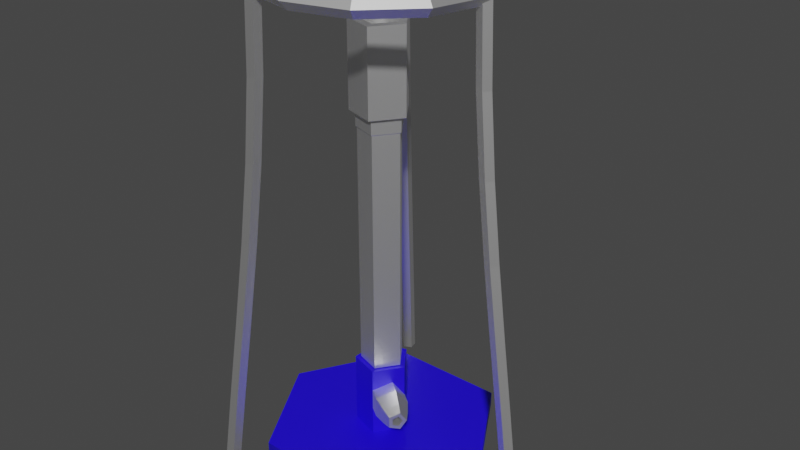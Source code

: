 # Source: BunsenBurner.blend  (saved by Blender 2.80.75; exported with 4.5.12 LTS)
import bpy
from mathutils import Matrix  # noqa: F401  (used for matrix-valued properties, if any)

bpy.ops.wm.read_factory_settings(use_empty=True)
scene = bpy.context.scene
scene.name = 'Scene'

# ---- collections
col_collection = bpy.data.collections.new('Collection'); scene.collection.children.link(col_collection)

# ---- materials (node trees are filled in below, after node groups)
mat_material_001 = bpy.data.materials.new('Material.001')
mat_material_001.use_transparent_shadow = False
mat_material_002 = bpy.data.materials.new('Material.002')
mat_material_002.use_transparent_shadow = False

# ---- material node trees
mat_material_001.use_nodes = True; mat_material_001.node_tree.nodes.clear()
_N = mat_material_001.node_tree.nodes; _L = mat_material_001.node_tree.links
n0 = _N.new('ShaderNodeOutputMaterial'); n0.name = 'Material Output'; n0.location = (300, 300)
n1 = _N.new('ShaderNodeBsdfPrincipled'); n1.name = 'Principled BSDF'; n1.location = (10, 300)
n1.distribution = 'GGX'
n1.subsurface_method = 'BURLEY'
n1.inputs[0].default_value = (1.0, 1.0, 1.0, 1.0)
n1.inputs[1].default_value = 1.0
n1.inputs[3].default_value = 1.45
n1.inputs[27].default_value = (0.0, 0.0, 0.0, 1.0)
n1.inputs[28].default_value = 1.0
_L.new(n1.outputs[0], n0.inputs[0])
n0.is_active_output = True
mat_material_002.use_nodes = True; mat_material_002.node_tree.nodes.clear()
_N = mat_material_002.node_tree.nodes; _L = mat_material_002.node_tree.links
n0 = _N.new('ShaderNodeOutputMaterial'); n0.name = 'Material Output'; n0.location = (300, 300)
n1 = _N.new('ShaderNodeBsdfPrincipled'); n1.name = 'Principled BSDF'; n1.location = (10, 300)
n1.distribution = 'GGX'
n1.subsurface_method = 'BURLEY'
n1.inputs[0].default_value = (0.01301, 0.0, 0.8, 1.0)
n1.inputs[3].default_value = 1.45
n1.inputs[27].default_value = (0.0, 0.0, 0.0, 1.0)
n1.inputs[28].default_value = 1.0
_L.new(n1.outputs[0], n0.inputs[0])
n0.is_active_output = True

# ---- world
world_world = bpy.data.worlds.new('World'); scene.world = world_world
world_world.use_nodes = True; world_world.node_tree.nodes.clear()
_N = world_world.node_tree.nodes; _L = world_world.node_tree.links
n0 = _N.new('ShaderNodeOutputWorld'); n0.name = 'World Output'; n0.location = (300, 300)
n1 = _N.new('ShaderNodeBackground'); n1.name = 'Background'; n1.location = (10, 300)
n1.inputs[0].default_value = (0.05088, 0.05088, 0.05088, 1.0)
_L.new(n1.outputs[0], n0.inputs[0])
n0.is_active_output = True
world_world.color = (0.05088, 0.05088, 0.05088)
world_world.use_sun_shadow = False
world_world.sun_shadow_jitter_overblur = 0.0

# ---- meshes
me_mesh = bpy.data.meshes.new('Mesh')
me_mesh.from_pydata([(0.3732, 0.0, 0.0), (0.1153, 0.3549, 0.0), (-0.3019, 0.2193, 0.0), (-0.3019, -0.2193, 0.0), (0.1153, -0.3549, 0.0), (0.3732, 0.0, 1.181), (0.1153, 0.3549, 1.181), (-0.3019, 0.2193, 1.181), (-0.3019, -0.2193, 1.181), (0.1153, -0.3549, 1.181), (0.3, 0.0, 1.192), (0.09271, 0.2853, 1.192), (-0.2427, 0.1763, 1.192), (-0.2427, -0.1763, 1.192), (0.09271, -0.2853, 1.192), (0.3, 0.0, 4.528), (0.09271, 0.2853, 4.528), (-0.2427, 0.1763, 4.528), (-0.2427, -0.1763, 4.528), (0.09271, -0.2853, 4.528), (0.3185, -1.745e-09, 4.545), (0.09842, 0.3029, 4.545), (-0.2577, 0.1872, 4.545), (-0.2577, -0.1872, 4.545), (0.09842, -0.3029, 4.545), (0.2699, -2.021e-09, 5.906), (0.0834, 0.2567, 5.906), (-0.2183, 0.1586, 5.906), (-0.2183, -0.1586, 5.906), (0.0834, -0.2567, 5.906), (0.3962, 2.632e-09, 4.754), (0.1224, 0.3768, 4.754), (-0.3205, 0.2329, 4.754), (-0.3205, -0.2329, 4.754), (0.1224, -0.3768, 4.754), (0.3185, -1.745e-09, 4.724), (0.09842, 0.3029, 4.724), (-0.2577, 0.1872, 4.724), (-0.2577, -0.1872, 4.724), (0.09842, -0.3029, 4.724), (1.649, 0.0, 0.0), (0.8244, 1.428, -5.007e-15), (-0.8244, 1.428, -5.007e-15), (-1.649, -1.441e-07, 5.055e-22), (-0.8244, -1.428, 5.007e-15), (0.8244, -1.428, 5.007e-15), (1.649, 6.517e-16, 0.1834), (0.8244, 1.428, 0.1834), (-0.8244, 1.428, 0.1834), (-1.649, -1.441e-07, 0.1834), (-0.8244, -1.428, 0.1834), (0.8244, -1.428, 0.1834), (0.3641, 0.01329, 0.7372), (0.2644, -0.1243, 0.9711), (0.1032, -0.347, 0.8817), (0.1032, -0.347, 0.5927), (0.2644, -0.1243, 0.5034), (0.5199, -0.1034, 0.7372), (0.4215, -0.2392, 0.9681), (0.2624, -0.4591, 0.8799), (0.2624, -0.4591, 0.5945), (0.4215, -0.2392, 0.5063), (0.6742, -0.2922, 0.7372), (0.6011, -0.3931, 0.9086), (0.483, -0.5563, 0.8432), (0.483, -0.5563, 0.6313), (0.6011, -0.3931, 0.5658), (0.7259, -0.4581, 0.7372), (0.695, -0.5007, 0.8097), (0.645, -0.5698, 0.782), (0.645, -0.5698, 0.6924), (0.695, -0.5007, 0.6647), (0.705, -0.4869, 0.8622), (0.7583, -0.4133, 0.7372), (0.6188, -0.6059, 0.8145), (0.6188, -0.6059, 0.66), (0.705, -0.4869, 0.6122), (0.3864, -0.2123, 0.7372), (0.3555, -0.255, 0.8097), (0.3056, -0.324, 0.782), (0.3056, -0.324, 0.6924), (0.3555, -0.255, 0.6647), (0.1224, 0.3768, 5.906), (0.3962, 2.632e-09, 5.906), (-0.3205, 0.2329, 5.906), (-0.3205, -0.2329, 5.906), (0.1224, -0.3768, 5.906), (0.2699, 2.995e-08, 5.174), (0.0834, 0.2567, 5.174), (-0.2183, 0.1586, 5.174), (-0.2183, -0.1586, 5.174), (0.0834, -0.2567, 5.174)], [], [(28, 29, 91, 90), (4, 3, 2, 1, 0), (0, 1, 6, 5), (1, 2, 7, 6), (2, 3, 8, 7), (3, 4, 9, 8), (4, 0, 5, 9), (6, 7, 8, 9, 5), (10, 11, 16, 15), (11, 12, 17, 16), (12, 13, 18, 17), (13, 14, 19, 18), (14, 10, 15, 19), (15, 16, 21, 20), (16, 17, 22, 21), (17, 18, 23, 22), (18, 19, 24, 23), (19, 15, 20, 24), (30, 31, 82, 83), (31, 32, 84, 82), (32, 33, 85, 84), (33, 34, 86, 85), (34, 30, 83, 86), (21, 36, 35, 20), (22, 37, 36, 21), (23, 38, 37, 22), (24, 39, 38, 23), (20, 35, 39, 24), (36, 31, 30, 35), (37, 32, 31, 36), (38, 33, 32, 37), (39, 34, 33, 38), (35, 30, 34, 39), (41, 40, 45, 44, 43, 42), (40, 41, 47, 46), (41, 42, 48, 47), (42, 43, 49, 48), (43, 44, 50, 49), (44, 45, 51, 50), (45, 40, 46, 51), (50, 51, 46, 47, 48, 49), (55, 54, 53, 52, 56), (52, 53, 58, 57), (53, 54, 59, 58), (54, 55, 60, 59), (55, 56, 61, 60), (56, 52, 57, 61), (57, 58, 63, 62), (58, 59, 64, 63), (59, 60, 65, 64), (60, 61, 66, 65), (61, 57, 62, 66), (62, 63, 72, 73), (63, 64, 74, 72), (64, 65, 75, 74), (65, 66, 76, 75), (66, 62, 73, 76), (68, 69, 79, 78), (68, 67, 73, 72), (69, 68, 72, 74), (70, 69, 74, 75), (71, 70, 75, 76), (67, 71, 76, 73), (78, 79, 80, 81, 77), (71, 67, 77, 81), (69, 70, 80, 79), (67, 68, 78, 77), (70, 71, 81, 80), (26, 25, 83, 82), (27, 26, 82, 84), (28, 27, 84, 85), (29, 28, 85, 86), (25, 29, 86, 83), (90, 91, 87, 88, 89), (26, 27, 89, 88), (29, 25, 87, 91), (27, 28, 90, 89), (25, 26, 88, 87)])
me_mesh.polygons.foreach_set('use_smooth', [True] * 78)
me_mesh.polygons.foreach_set('material_index', [0, 1, 1, 1, 1, 1, 1, 1, 0, 0, 0, 0, 0, 0, 0, 0, 0, 0, 0, 0, 0, 0, 0, 0, 0, 0, 0, 0, 0, 0, 0, 0, 0, 1, 1, 1, 1, 1, 1, 1, 1, 0, 0, 0, 0, 0, 0, 0, 0, 0, 0, 0, 0, 0, 0, 0, 0, 0, 0, 0, 0, 0, 0, 0, 0, 0, 0, 0, 0, 0, 0, 0, 0, 0, 0, 0, 0, 0])
_k = set([(0, 1), (0, 4), (0, 5), (1, 2), (1, 6), (2, 3), (2, 7), (3, 4), (3, 8), (4, 9), (5, 6), (5, 9), (6, 7), (7, 8), (8, 9), (10, 11), (10, 14), (10, 15), (11, 12), (11, 16), (12, 13), (12, 17), (13, 14), (13, 18), (14, 19), (15, 16), (15, 19), (15, 20), (16, 17), (16, 21), (17, 18), (17, 22), (18, 19), (18, 23), (19, 24), (20, 21), (20, 24), (20, 35), (21, 22), (21, 36), (22, 23), (22, 37), (23, 24), (23, 38), (24, 39), (25, 26), (25, 29), (26, 27), (27, 28), (28, 29), (30, 31), (30, 34), (30, 35), (30, 83), (31, 32), (31, 36), (31, 82), (32, 33), (32, 37), (32, 84), (33, 34), (33, 38), (33, 85), (34, 39), (34, 86), (35, 36), (35, 39), (36, 37), (37, 38), (38, 39), (40, 41), (40, 45), (41, 42), (42, 43), (43, 44), (44, 45), (46, 47), (46, 51), (47, 48), (48, 49), (49, 50), (50, 51), (52, 53), (52, 56), (52, 57), (53, 54), (53, 58), (54, 55), (54, 59), (55, 56), (55, 60), (56, 61), (57, 58), (57, 61), (57, 62), (58, 59), (58, 63), (59, 60), (59, 64), (60, 61), (60, 65), (61, 66), (62, 63), (62, 66), (62, 73), (63, 64), (63, 72), (64, 65), (64, 74), (65, 66), (65, 75), (66, 76), (67, 68), (67, 71), (68, 69), (69, 70), (70, 71), (72, 73), (72, 74), (73, 76), (74, 75), (75, 76), (77, 78), (77, 81), (78, 79), (79, 80), (80, 81), (82, 83), (82, 84), (83, 86), (84, 85), (85, 86), (87, 88), (87, 91), (88, 89), (89, 90), (90, 91)])
me_mesh.attributes.new('sharp_edge', 'BOOLEAN', 'EDGE').data.foreach_set('value', [ (min(e.vertices), max(e.vertices)) in _k for e in me_mesh.edges])
_uv = me_mesh.uv_layers.new(name='UVChannel_1')
_uv.uv.foreach_set('vector', [0.35, 1.0, 0.5129, 1.0, 0.5129, 1.0, 0.35, 1.0, 0.55, 0.0, 0.35, 0.0, 0.15, 0.0, 0.95, 0.0, 0.75, 0.0, 0.75, 0.0, 0.95, 0.0, 0.95, 0.2, 0.75, 0.2, -0.05, 0.0, 0.15, 0.0, 0.15, 0.2, -0.05, 0.2, 0.15, 0.0, 0.35, 0.0, 0.35, 0.2, 0.15, 0.2, 0.35, 0.0, 0.55, 0.0, 0.55, 0.2, 0.35, 0.2, 0.55, 0.0, 0.75, 0.0, 0.75, 0.2, 0.55, 0.2, -0.05, 0.2, 0.15, 0.2, 0.35, 0.2, 0.55, 0.2, 0.75, 0.2, 0.75, 0.4, 0.95, 0.4, 0.95, 0.6, 0.75, 0.6, -0.05, 0.4, 0.15, 0.4, 0.15, 0.6, -0.05, 0.6, 0.15, 0.4, 0.35, 0.4, 0.35, 0.6, 0.15, 0.6, 0.35, 0.4, 0.55, 0.4, 0.55, 0.6, 0.35, 0.6, 0.55, 0.4, 0.75, 0.4, 0.75, 0.6, 0.55, 0.6, 0.75, 0.6, 0.95, 0.6, 0.95, 0.7949, 0.75, 0.7949, -0.05, 0.6, 0.15, 0.6, 0.15, 0.7949, -0.05, 0.7949, 0.15, 0.6, 0.35, 0.6, 0.35, 0.7949, 0.15, 0.7949, 0.35, 0.6, 0.55, 0.6, 0.55, 0.7949, 0.35, 0.7949, 0.55, 0.6, 0.75, 0.6, 0.75, 0.7949, 0.55, 0.7949, 0.75, 0.8051, 0.95, 0.8051, 0.95, 1.0, 0.75, 1.0, -0.05, 0.8051, 0.15, 0.8051, 0.15, 1.0, -0.05, 1.0, 0.15, 0.8051, 0.35, 0.8051, 0.35, 1.0, 0.15, 1.0, 0.35, 0.8051, 0.55, 0.8051, 0.55, 1.0, 0.35, 1.0, 0.55, 0.8051, 0.75, 0.8051, 0.75, 1.0, 0.55, 1.0, 0.95, 0.7949, 0.95, 0.8, 0.75, 0.8, 0.75, 0.7949, 0.15, 0.7711, 0.15, 0.7881, -0.05, 0.7881, -0.05, 0.7711, 0.35, 0.7949, 0.35, 0.8, 0.15, 0.8, 0.15, 0.7949, 0.55, 0.7949, 0.55, 0.8, 0.35, 0.8, 0.35, 0.7949, 0.75, 0.7949, 0.75, 0.8, 0.55, 0.8, 0.55, 0.7949, 0.95, 0.8, 0.95, 0.8051, 0.75, 0.8051, 0.75, 0.8, 0.15, 0.7881, 0.15, 0.8051, -0.05, 0.8051, -0.05, 0.7881, 0.35, 0.8, 0.35, 0.8051, 0.15, 0.8051, 0.15, 0.8, 0.55, 0.8, 0.55, 0.8051, 0.35, 0.8051, 0.35, 0.8, 0.75, 0.8, 0.75, 0.8051, 0.55, 0.8051, 0.55, 0.8, 0.9167, 0.0, 0.75, 0.0, 0.5833, 0.0, 0.4167, 0.0, 0.25, 0.0, 0.08333, 0.0, 0.75, 0.0, 0.9167, 0.0, 0.9167, 1.0, 0.75, 1.0, -0.08333, 0.0, 0.08333, 0.0, 0.08333, 1.0, -0.08333, 1.0, 0.08333, 0.0, 0.25, 0.0, 0.25, 1.0, 0.08333, 1.0, 0.25, 0.0, 0.4167, 0.0, 0.4167, 1.0, 0.25, 1.0, 0.4167, 0.0, 0.5833, 0.0, 0.5833, 1.0, 0.4167, 1.0, 0.5833, 0.0, 0.75, 0.0, 0.75, 1.0, 0.5833, 1.0, 0.4167, 1.0, 0.5833, 1.0, 0.75, 1.0, -0.08333, 1.0, 0.08333, 1.0, 0.25, 1.0, 0.35, 0.0, 0.15, 0.0, 0.95, 0.0, 0.75, 0.0, 0.55, 0.0, 0.75, 0.0, 0.95, 0.0, 0.95, 0.3333, 0.75, 0.3333, -0.05, 0.0, 0.15, 0.0, 0.15, 0.3333, -0.05, 0.3333, 0.15, 0.0, 0.35, 0.0, 0.35, 0.3333, 0.15, 0.3333, 0.35, 0.0, 0.55, 0.0, 0.55, 0.3333, 0.35, 0.3333, 0.55, 0.0, 0.75, 0.0, 0.75, 0.3333, 0.55, 0.3333, 0.75, 0.3333, 0.95, 0.3333, 0.95, 0.6667, 0.75, 0.6667, -0.05, 0.3333, 0.15, 0.3333, 0.15, 0.6667, -0.05, 0.6667, 0.15, 0.3333, 0.35, 0.3333, 0.35, 0.6667, 0.15, 0.6667, 0.35, 0.3333, 0.55, 0.3333, 0.55, 0.6667, 0.35, 0.6667, 0.55, 0.3333, 0.75, 0.3333, 0.75, 0.6667, 0.55, 0.6667, 0.75, 0.6667, 0.95, 0.6667, 0.95, 1.0, 0.75, 1.0, -0.05, 0.6667, 0.15, 0.6667, 0.15, 1.0, -0.05, 1.0, 0.15, 0.6667, 0.35, 0.6667, 0.35, 1.0, 0.15, 1.0, 0.35, 0.6667, 0.55, 0.6667, 0.55, 1.0, 0.35, 1.0, 0.55, 0.6667, 0.75, 0.6667, 0.75, 1.0, 0.55, 1.0, 0.1671, 1.0, 0.2036, 1.0, 0.2036, 1.0, 0.1671, 1.0, 0.1671, 1.0, 0.5329, 1.0, 0.75, 1.0, -0.05, 1.0, 0.2036, 1.0, 0.1671, 1.0, -0.05, 1.0, 0.15, 1.0, 0.35, 1.0, 0.2036, 1.0, 0.15, 1.0, 0.35, 1.0, 0.4964, 1.0, 0.35, 1.0, 0.35, 1.0, 0.55, 1.0, 0.5329, 1.0, 0.4964, 1.0, 0.55, 1.0, 0.75, 1.0, 0.1671, 1.0, 0.2036, 1.0, 0.35, 1.0, 0.4964, 1.0, 0.5329, 1.0, 0.4964, 1.0, 0.5329, 1.0, 0.5329, 1.0, 0.4964, 1.0, 0.2036, 1.0, 0.35, 1.0, 0.35, 1.0, 0.2036, 1.0, 0.5329, 1.0, 0.1671, 1.0, 0.1671, 1.0, 0.5329, 1.0, 0.35, 1.0, 0.4964, 1.0, 0.4964, 1.0, 0.35, 1.0, 0.1206, 1.0, 0.5794, 1.0, 0.75, 1.0, -0.05, 1.0, 0.1871, 1.0, 0.1206, 1.0, -0.05, 1.0, 0.15, 1.0, 0.35, 1.0, 0.1871, 1.0, 0.15, 1.0, 0.35, 1.0, 0.5129, 1.0, 0.35, 1.0, 0.35, 1.0, 0.55, 1.0, 0.5794, 1.0, 0.5129, 1.0, 0.55, 1.0, 0.75, 1.0, 0.35, 1.0, 0.5129, 1.0, 0.5794, 1.0, 0.1206, 1.0, 0.1871, 1.0, 0.1206, 1.0, 0.1871, 1.0, 0.1871, 1.0, 0.1206, 1.0, 0.5129, 1.0, 0.5794, 1.0, 0.5794, 1.0, 0.5129, 1.0, 0.1871, 1.0, 0.35, 1.0, 0.35, 1.0, 0.1871, 1.0, 0.5794, 1.0, 0.1206, 1.0, 0.1206, 1.0, 0.5794, 1.0])
me_mesh.materials.append(mat_material_001)
me_mesh.materials.append(mat_material_002)
me_mesh.use_remesh_preserve_volume = False
me_mesh.use_remesh_preserve_attributes = False
me_mesh.use_mirror_vertex_groups = False
me_mesh.update()
me_mesh.normals_split_custom_set([tuple(v) for v in zip(*[iter([0.809, 0.5878, 6.895e-07, -0.309, 0.9511, -1.935e-07, -0.309, 0.9511, -1.935e-07, 0.809, 0.5878, 6.895e-07, 0.0, 0.0, -1.0, 0.0, 0.0, -1.0, 0.0, 0.0, -1.0, 0.0, 0.0, -1.0, 0.0, 0.0, -1.0, 0.809, 0.5878, 0.0, 0.809, 0.5878, 0.0, 0.809, 0.5878, 0.0, 0.809, 0.5878, 0.0, -0.309, 0.9511, 0.0, -0.309, 0.9511, 0.0, -0.309, 0.9511, 0.0, -0.309, 0.9511, 0.0, -1.0, -5.752e-08, 0.0, -1.0, -5.752e-08, 0.0, -1.0, -5.752e-08, 0.0, -1.0, -5.752e-08, 0.0, -0.309, -0.9511, 0.0, -0.309, -0.9511, 0.0, -0.309, -0.9511, 0.0, -0.309, -0.9511, 0.0, 0.809, -0.5878, 0.0, 0.809, -0.5878, 0.0, 0.809, -0.5878, 0.0, 0.809, -0.5878, 0.0, 9.001e-08, 0.0, 1.0, 9.001e-08, 0.0, 1.0, 9.001e-08, 0.0, 1.0, 9.001e-08, 0.0, 1.0, 9.001e-08, 0.0, 1.0, 0.809, 0.5878, 0.0, 0.809, 0.5878, 0.0, 0.809, 0.5878, 0.0, 0.809, 0.5878, 0.0, -0.309, 0.9511, 0.0, -0.309, 0.9511, 0.0, -0.309, 0.9511, 0.0, -0.309, 0.9511, 0.0, -1.0, -1.013e-07, 0.0, -1.0, -1.013e-07, 0.0, -1.0, -1.013e-07, 0.0, -1.0, -1.013e-07, 0.0, -0.309, -0.9511, 0.0, -0.309, -0.9511, 0.0, -0.309, -0.9511, 0.0, -0.309, -0.9511, 0.0, 0.809, -0.5878, 0.0, 0.809, -0.5878, 0.0, 0.809, -0.5878, 0.0, 0.809, -0.5878, 0.0, 0.6033, 0.4383, -0.6663, 0.6033, 0.4383, -0.6663, 0.6033, 0.4383, -0.6663, 0.6033, 0.4383, -0.6663, -0.2304, 0.7092, -0.6663, -0.2304, 0.7092, -0.6663, -0.2304, 0.7092, -0.6663, -0.2304, 0.7092, -0.6663, -0.7457, -5.708e-08, -0.6663, -0.7457, -5.708e-08, -0.6663, -0.7457, -5.708e-08, -0.6663, -0.7457, -5.708e-08, -0.6663, -0.2304, -0.7092, -0.6663, -0.2304, -0.7092, -0.6663, -0.2304, -0.7092, -0.6663, -0.2304, -0.7092, -0.6663, 0.6032, -0.4383, -0.6663, 0.6032, -0.4383, -0.6663, 0.6032, -0.4383, -0.6663, 0.6032, -0.4383, -0.6663, 0.809, 0.5878, 0.0, 0.809, 0.5878, 0.0, 0.809, 0.5878, 0.0, 0.809, 0.5878, 0.0, -0.309, 0.9511, 0.0, -0.309, 0.9511, 0.0, -0.309, 0.9511, 0.0, -0.309, 0.9511, 0.0, -1.0, -1.112e-07, 0.0, -1.0, -1.112e-07, 0.0, -1.0, -1.112e-07, 0.0, -1.0, -1.112e-07, 0.0, -0.309, -0.9511, 0.0, -0.309, -0.9511, 0.0, -0.309, -0.9511, 0.0, -0.309, -0.9511, 0.0, 0.809, -0.5878, 0.0, 0.809, -0.5878, 0.0, 0.809, -0.5878, 0.0, 0.809, -0.5878, 0.0, 0.809, 0.5878, 0.0, 0.809, 0.5878, 0.0, 0.809, 0.5878, 0.0, 0.809, 0.5878, 0.0, -0.309, 0.9511, 0.0, -0.309, 0.9511, 0.0, -0.309, 0.9511, 0.0, -0.309, 0.9511, 0.0, -1.0, -1.107e-07, 0.0, -1.0, -1.107e-07, 0.0, -1.0, -1.107e-07, 0.0, -1.0, -1.107e-07, 0.0, -0.309, -0.9511, 0.0, -0.309, -0.9511, 0.0, -0.309, -0.9511, 0.0, -0.309, -0.9511, 0.0, 0.809, -0.5878, 0.0, 0.809, -0.5878, 0.0, 0.809, -0.5878, 0.0, 0.809, -0.5878, 0.0, 0.3485, 0.2532, -0.9025, 0.3485, 0.2532, -0.9025, 0.3485, 0.2532, -0.9025, 0.3485, 0.2532, -0.9025, -0.1331, 0.4097, -0.9025, -0.1331, 0.4097, -0.9025, -0.1331, 0.4097, -0.9025, -0.1331, 0.4097, -0.9025, -0.4308, -6.367e-08, -0.9025, -0.4308, -6.367e-08, -0.9025, -0.4308, -6.367e-08, -0.9025, -0.4308, -6.367e-08, -0.9025, -0.1331, -0.4097, -0.9025, -0.1331, -0.4097, -0.9025, -0.1331, -0.4097, -0.9025, -0.1331, -0.4097, -0.9025, 0.3485, -0.2532, -0.9025, 0.3485, -0.2532, -0.9025, 0.3485, -0.2532, -0.9025, 0.3485, -0.2532, -0.9025, -5.997e-23, -3.507e-15, -1.0, -5.997e-23, -3.507e-15, -1.0, -5.997e-23, -3.507e-15, -1.0, -5.997e-23, -3.507e-15, -1.0, -5.997e-23, -3.507e-15, -1.0, -5.997e-23, -3.507e-15, -1.0, 1.0, 0.0, 0.0, 0.5, 0.866, 0.0, 0.5, 0.866, 0.0, 1.0, 0.0, 0.0, 0.5, 0.866, 0.0, -0.5, 0.866, 0.0, -0.5, 0.866, 0.0, 0.5, 0.866, 0.0, -0.5, 0.866, 0.0, -1.0, -8.763e-08, 0.0, -1.0, -8.763e-08, 0.0, -0.5, 0.866, 0.0, -1.0, -8.763e-08, 0.0, -0.5, -0.866, 0.0, -0.5, -0.866, 0.0, -1.0, -8.763e-08, 0.0, -0.5, -0.866, 0.0, 0.5, -0.866, 0.0, 0.5, -0.866, 0.0, -0.5, -0.866, 0.0, 0.5, -0.866, 0.0, 1.0, 0.0, 0.0, 1.0, 0.0, 0.0, 0.5, -0.866, 0.0, 0.0, 0.0, 1.0, 0.0, 0.0, 1.0, 0.0, 0.0, 1.0, 0.0, 0.0, 1.0, 0.0, 0.0, 1.0, 0.0, 0.0, 1.0, -0.81, 0.5864, 1.069e-07, -0.81, 0.5864, 1.069e-07, -0.81, 0.5864, 1.069e-07, -0.81, 0.5864, 1.069e-07, -0.81, 0.5864, 1.069e-07, 0.4848, 0.6477, 0.5877, 0.4848, 0.6477, 0.5877, 0.4848, 0.6477, 0.5877, 0.4848, 0.6477, 0.5877, -0.1707, -0.2579, 0.951, -0.1707, -0.2579, 0.951, -0.1707, -0.2579, 0.951, -0.1707, -0.2579, 0.951, -0.5759, -0.8175, -2.18e-08, -0.5759, -0.8175, -2.18e-08, -0.5759, -0.8175, -2.18e-08, -0.5759, -0.8175, -2.18e-08, -0.1707, -0.2579, -0.951, -0.1707, -0.2579, -0.951, -0.1707, -0.2579, -0.951, -0.1707, -0.2579, -0.951, 0.4848, 0.6477, -0.5877, 0.4848, 0.6477, -0.5877, 0.4848, 0.6477, -0.5877, 0.4848, 0.6477, -0.5877, 0.6338, 0.5177, 0.5747, 0.6338, 0.5177, 0.5747, 0.6338, 0.5177, 0.5747, 0.6338, 0.5177, 0.5747, -0.00717, -0.3678, 0.9299, -0.00717, -0.3678, 0.9299, -0.00717, -0.3678, 0.9299, -0.00717, -0.3678, 0.9299, -0.4033, -0.9151, 0.0, -0.4033, -0.9151, 0.0, -0.4033, -0.9151, 0.0, -0.4033, -0.9151, 0.0, -0.00717, -0.3678, -0.9299, -0.00717, -0.3678, -0.9299, -0.00717, -0.3678, -0.9299, -0.00717, -0.3678, -0.9299, 0.6338, 0.5177, -0.5747, 0.6338, 0.5177, -0.5747, 0.6338, 0.5177, -0.5747, 0.6338, 0.5177, -0.5747, 0.6775, 0.4704, 0.5655, 0.6775, 0.4704, 0.5655, 0.6775, 0.4704, 0.5655, 0.6775, 0.4704, 0.5655, 0.04679, -0.4009, 0.9149, 0.04679, -0.4009, 0.9149, 0.04679, -0.4009, 0.9149, 0.04679, -0.4009, 0.9149, -0.343, -0.9393, -2.812e-07, -0.343, -0.9393, -2.812e-07, -0.343, -0.9393, -2.812e-07, -0.343, -0.9393, -2.812e-07, 0.04679, -0.4009, -0.9149, 0.04679, -0.4009, -0.9149, 0.04679, -0.4009, -0.9149, 0.04679, -0.4009, -0.9149, 0.6775, 0.4704, -0.5655, 0.6775, 0.4704, -0.5655, 0.6775, 0.4704, -0.5655, 0.6775, 0.4704, -0.5655, -0.1812, -0.2503, -0.9511, 0.4744, 0.6553, -0.5878, 0.4744, 0.6553, -0.5878, -0.1812, -0.2503, -0.9511, 0.81, -0.5864, 3.418e-07, 0.81, -0.5864, 1.709e-07, 0.81, -0.5864, 1.709e-07, 0.81, -0.5864, 3.418e-07, 0.81, -0.5864, 3.418e-07, 0.81, -0.5864, 3.418e-07, 0.81, -0.5864, 3.418e-07, 0.81, -0.5864, 3.418e-07, 0.81, -0.5864, -3.418e-07, 0.81, -0.5864, 3.418e-07, 0.81, -0.5864, 3.418e-07, 0.81, -0.5864, -3.418e-07, 0.81, -0.5864, -1.709e-07, 0.81, -0.5864, -3.418e-07, 0.81, -0.5864, -3.418e-07, 0.81, -0.5864, -1.709e-07, 0.81, -0.5864, 1.709e-07, 0.81, -0.5864, -1.709e-07, 0.81, -0.5864, -1.709e-07, 0.81, -0.5864, 1.709e-07, 0.81, -0.5864, -1.011e-07, 0.81, -0.5864, -1.011e-07, 0.81, -0.5864, -1.011e-07, 0.81, -0.5864, -1.011e-07, 0.81, -0.5864, -1.011e-07, -0.1812, -0.2503, 0.9511, -0.5864, -0.81, -9.381e-08, -0.5864, -0.81, 9.381e-08, -0.1812, -0.2503, 0.9511, 0.4744, 0.6553, -0.5878, 0.4744, 0.6553, 0.5878, 0.4744, 0.6553, 0.5878, 0.4744, 0.6553, -0.5878, -0.5864, -0.81, -9.381e-08, -0.1812, -0.2503, -0.9511, -0.1812, -0.2503, -0.9511, -0.5864, -0.81, 9.381e-08, 0.4744, 0.6553, 0.5878, -0.1812, -0.2503, 0.9511, -0.1812, -0.2503, 0.9511, 0.4744, 0.6553, 0.5878, 0.0, 0.0, 1.0, 0.0, 0.0, 1.0, 0.0, 0.0, 1.0, 0.0, 0.0, 1.0, 0.0, 0.0, 1.0, 0.0, 0.0, 1.0, 0.0, 0.0, 1.0, 0.0, 0.0, 1.0, 0.0, 0.0, 1.0, 0.0, 0.0, 1.0, 0.0, 0.0, 1.0, 0.0, 0.0, 1.0, 0.0, 0.0, 1.0, 0.0, 0.0, 1.0, 0.0, 0.0, 1.0, 0.0, 0.0, 1.0, 0.0, 0.0, 1.0, 0.0, 0.0, 1.0, 0.0, 0.0, 1.0, 0.0, 0.0, 1.0, -1.377e-06, 0.0, 1.0, -1.377e-06, 0.0, 1.0, -1.377e-06, 0.0, 1.0, -1.377e-06, 0.0, 1.0, -1.377e-06, 0.0, 1.0, -0.309, -0.9511, -2.977e-07, 0.809, -0.5878, 6.102e-07, 0.809, -0.5878, 6.102e-07, -0.309, -0.9511, -2.977e-07, -0.309, 0.9511, -1.935e-07, -1.0, -9.381e-08, -8.087e-07, -1.0, -1.407e-07, -8.087e-07, -0.309, 0.9511, -1.935e-07, 0.809, -0.5878, 6.102e-07, 0.809, 0.5878, 6.895e-07, 0.809, 0.5878, 6.895e-07, 0.809, -0.5878, 6.102e-07, -1.0, -9.381e-08, -8.087e-07, -0.309, -0.9511, -2.977e-07, -0.309, -0.9511, -2.977e-07, -1.0, -1.407e-07, -8.087e-07])] * 3)])
me_mesh_003 = bpy.data.meshes.new('Mesh.003')
me_mesh_003.from_pydata([(-7.423e-08, 1.698, 0.0), (-6.814e-08, 1.559, 0.1394), (-6.205e-08, 1.419, -1.218e-08), (-6.814e-08, 1.559, -0.1394), (0.8491, 1.471, 0.0), (0.7794, 1.35, 0.1394), (0.7097, 1.229, -1.218e-08), (0.7794, 1.35, -0.1394), (1.471, 0.8491, 0.0), (1.35, 0.7794, 0.1394), (1.229, 0.7097, -1.218e-08), (1.35, 0.7794, -0.1394), (1.698, 0.0, 0.0), (1.559, 0.0, 0.1394), (1.419, 0.0, -1.218e-08), (1.559, 0.0, -0.1394), (1.471, -0.8491, 0.0), (1.35, -0.7794, 0.1394), (1.229, -0.7097, -1.218e-08), (1.35, -0.7794, -0.1394), (0.8491, -1.471, 0.0), (0.7794, -1.35, 0.1394), (0.7097, -1.229, -1.218e-08), (0.7794, -1.35, -0.1394), (1.282e-07, -1.698, 0.0), (1.177e-07, -1.559, 0.1394), (1.072e-07, -1.419, -1.218e-08), (1.177e-07, -1.559, -0.1394), (-0.8491, -1.471, 0.0), (-0.7794, -1.35, 0.1394), (-0.7097, -1.229, -1.218e-08), (-0.7794, -1.35, -0.1394), (-1.471, -0.8491, 0.0), (-1.35, -0.7794, 0.1394), (-1.229, -0.7097, -1.218e-08), (-1.35, -0.7794, -0.1394), (-1.698, -6.613e-07, 0.0), (-1.559, -6.07e-07, 0.1394), (-1.419, -5.528e-07, -1.218e-08), (-1.559, -6.07e-07, -0.1394), (-1.471, 0.8491, 0.0), (-1.35, 0.7794, 0.1394), (-1.229, 0.7097, -1.218e-08), (-1.35, 0.7794, -0.1394), (-0.8491, 1.471, 0.0), (-0.7794, 1.35, 0.1394), (-0.7097, 1.229, -1.218e-08), (-0.7794, 1.35, -0.1394), (2.339, 7.921e-07, -6.72), (2.267, 0.09927, -6.72), (2.15, 0.06135, -6.72), (2.15, -0.06135, -6.72), (2.267, -0.09927, -6.72), (2.196, 7.921e-07, -5.599), (2.124, 0.09927, -5.599), (2.007, 0.06135, -5.599), (2.007, -0.06135, -5.599), (2.124, -0.09927, -5.599), (2.045, 7.921e-07, -4.478), (1.973, 0.09927, -4.478), (1.856, 0.06135, -4.478), (1.856, -0.06135, -4.478), (1.973, -0.09927, -4.478), (1.901, 7.921e-07, -3.358), (1.829, 0.09927, -3.358), (1.712, 0.06135, -3.357), (1.712, -0.06135, -3.357), (1.829, -0.09927, -3.358), (1.778, 7.921e-07, -2.238), (1.705, 0.09927, -2.238), (1.589, 0.06135, -2.238), (1.589, -0.06135, -2.238), (1.705, -0.09927, -2.238), (1.689, 7.921e-07, -1.121), (1.617, 0.09927, -1.121), (1.5, 0.06135, -1.121), (1.5, -0.06135, -1.121), (1.617, -0.09927, -1.121), (1.651, 7.921e-07, -0.006716), (1.579, 0.09927, -0.006716), (1.462, 0.06135, -0.006716), (1.462, -0.06135, -0.006716), (1.579, -0.09927, -0.006716), (-1.17, 2.026, -6.72), (-1.219, 1.914, -6.72), (-1.128, 1.832, -6.72), (-1.022, 1.893, -6.72), (-1.048, 2.013, -6.72), (-1.098, 1.902, -5.599), (-1.148, 1.79, -5.599), (-1.057, 1.707, -5.599), (-0.9504, 1.769, -5.599), (-0.9759, 1.889, -5.599), (-1.022, 1.771, -4.478), (-1.072, 1.659, -4.478), (-0.9812, 1.577, -4.478), (-0.8749, 1.638, -4.478), (-0.9004, 1.758, -4.478), (-0.9504, 1.646, -3.358), (-1.0, 1.534, -3.358), (-0.909, 1.452, -3.357), (-0.8028, 1.513, -3.357), (-0.8283, 1.633, -3.358), (-0.8888, 1.539, -2.238), (-0.9386, 1.427, -2.238), (-0.8474, 1.345, -2.238), (-0.7411, 1.406, -2.238), (-0.7667, 1.526, -2.238), (-0.8447, 1.463, -1.121), (-0.8946, 1.351, -1.121), (-0.8034, 1.269, -1.121), (-0.6971, 1.33, -1.121), (-0.7227, 1.45, -1.121), (-0.8254, 1.43, -0.006716), (-0.8753, 1.318, -0.006716), (-0.7841, 1.235, -0.006716), (-0.6778, 1.297, -0.006716), (-0.7034, 1.417, -0.006716), (-1.17, -2.026, -6.72), (-1.048, -2.013, -6.72), (-1.022, -1.893, -6.72), (-1.128, -1.832, -6.72), (-1.219, -1.914, -6.72), (-1.098, -1.902, -5.599), (-0.9759, -1.889, -5.599), (-0.9504, -1.769, -5.599), (-1.057, -1.707, -5.599), (-1.148, -1.79, -5.599), (-1.022, -1.771, -4.478), (-0.9004, -1.758, -4.478), (-0.8749, -1.638, -4.478), (-0.9812, -1.577, -4.478), (-1.072, -1.659, -4.478), (-0.9504, -1.646, -3.358), (-0.8283, -1.633, -3.358), (-0.8028, -1.513, -3.357), (-0.909, -1.452, -3.357), (-1.0, -1.534, -3.358), (-0.8888, -1.539, -2.238), (-0.7667, -1.526, -2.238), (-0.7411, -1.406, -2.238), (-0.8474, -1.345, -2.238), (-0.9386, -1.427, -2.238), (-0.8447, -1.463, -1.121), (-0.7227, -1.45, -1.121), (-0.6971, -1.33, -1.121), (-0.8034, -1.269, -1.121), (-0.8946, -1.351, -1.121), (-0.8254, -1.43, -0.006716), (-0.7034, -1.417, -0.006716), (-0.6778, -1.297, -0.006716), (-0.7841, -1.235, -0.006716), (-0.8753, -1.318, -0.006716)], [], [(2, 6, 5, 1), (3, 7, 6, 2), (0, 4, 7, 3), (5, 9, 8, 4), (6, 10, 9, 5), (7, 11, 10, 6), (4, 8, 11, 7), (9, 13, 12, 8), (10, 14, 13, 9), (11, 15, 14, 10), (8, 12, 15, 11), (13, 17, 16, 12), (14, 18, 17, 13), (15, 19, 18, 14), (12, 16, 19, 15), (17, 21, 20, 16), (18, 22, 21, 17), (19, 23, 22, 18), (16, 20, 23, 19), (21, 25, 24, 20), (22, 26, 25, 21), (23, 27, 26, 22), (20, 24, 27, 23), (25, 29, 28, 24), (26, 30, 29, 25), (27, 31, 30, 26), (24, 28, 31, 27), (29, 33, 32, 28), (30, 34, 33, 29), (31, 35, 34, 30), (28, 32, 35, 31), (33, 37, 36, 32), (34, 38, 37, 33), (35, 39, 38, 34), (32, 36, 39, 35), (37, 41, 40, 36), (38, 42, 41, 37), (39, 43, 42, 38), (36, 40, 43, 39), (41, 45, 44, 40), (42, 46, 45, 41), (43, 47, 46, 42), (40, 44, 47, 43), (45, 1, 0, 44), (46, 2, 1, 45), (47, 3, 2, 46), (44, 0, 3, 47), (1, 5, 4, 0), (48, 52, 51, 50, 49), (48, 49, 54, 53), (49, 50, 55, 54), (50, 51, 56, 55), (51, 52, 57, 56), (52, 48, 53, 57), (53, 54, 59, 58), (54, 55, 60, 59), (55, 56, 61, 60), (56, 57, 62, 61), (57, 53, 58, 62), (58, 59, 64, 63), (59, 60, 65, 64), (60, 61, 66, 65), (61, 62, 67, 66), (62, 58, 63, 67), (63, 64, 69, 68), (64, 65, 70, 69), (65, 66, 71, 70), (66, 67, 72, 71), (67, 63, 68, 72), (68, 69, 74, 73), (69, 70, 75, 74), (70, 71, 76, 75), (71, 72, 77, 76), (72, 68, 73, 77), (73, 74, 79, 78), (74, 75, 80, 79), (75, 76, 81, 80), (76, 77, 82, 81), (77, 73, 78, 82), (81, 82, 78, 79, 80), (83, 87, 86, 85, 84), (83, 84, 89, 88), (84, 85, 90, 89), (85, 86, 91, 90), (86, 87, 92, 91), (87, 83, 88, 92), (88, 89, 94, 93), (89, 90, 95, 94), (90, 91, 96, 95), (91, 92, 97, 96), (92, 88, 93, 97), (93, 94, 99, 98), (94, 95, 100, 99), (95, 96, 101, 100), (96, 97, 102, 101), (97, 93, 98, 102), (98, 99, 104, 103), (99, 100, 105, 104), (100, 101, 106, 105), (101, 102, 107, 106), (102, 98, 103, 107), (103, 104, 109, 108), (104, 105, 110, 109), (105, 106, 111, 110), (106, 107, 112, 111), (107, 103, 108, 112), (108, 109, 114, 113), (109, 110, 115, 114), (110, 111, 116, 115), (111, 112, 117, 116), (112, 108, 113, 117), (116, 117, 113, 114, 115), (118, 122, 121, 120, 119), (118, 119, 124, 123), (119, 120, 125, 124), (120, 121, 126, 125), (121, 122, 127, 126), (122, 118, 123, 127), (123, 124, 129, 128), (124, 125, 130, 129), (125, 126, 131, 130), (126, 127, 132, 131), (127, 123, 128, 132), (128, 129, 134, 133), (129, 130, 135, 134), (130, 131, 136, 135), (131, 132, 137, 136), (132, 128, 133, 137), (133, 134, 139, 138), (134, 135, 140, 139), (135, 136, 141, 140), (136, 137, 142, 141), (137, 133, 138, 142), (138, 139, 144, 143), (139, 140, 145, 144), (140, 141, 146, 145), (141, 142, 147, 146), (142, 138, 143, 147), (143, 144, 149, 148), (144, 145, 150, 149), (145, 146, 151, 150), (146, 147, 152, 151), (147, 143, 148, 152), (151, 152, 148, 149, 150)])
me_mesh_003.polygons.foreach_set('use_smooth', [True] * 144)
_k = set([(0, 1), (0, 3), (0, 4), (0, 44), (1, 2), (1, 5), (1, 45), (2, 3), (2, 6), (2, 46), (3, 7), (3, 47), (4, 5), (4, 7), (4, 8), (5, 6), (5, 9), (6, 7), (6, 10), (7, 11), (8, 9), (8, 11), (8, 12), (9, 10), (9, 13), (10, 11), (10, 14), (11, 15), (12, 13), (12, 15), (12, 16), (13, 14), (13, 17), (14, 15), (14, 18), (15, 19), (16, 17), (16, 19), (16, 20), (17, 18), (17, 21), (18, 19), (18, 22), (19, 23), (20, 21), (20, 23), (20, 24), (21, 22), (21, 25), (22, 23), (22, 26), (23, 27), (24, 25), (24, 27), (24, 28), (25, 26), (25, 29), (26, 27), (26, 30), (27, 31), (28, 29), (28, 31), (28, 32), (29, 30), (29, 33), (30, 31), (30, 34), (31, 35), (32, 33), (32, 35), (32, 36), (33, 34), (33, 37), (34, 35), (34, 38), (35, 39), (36, 37), (36, 39), (36, 40), (37, 38), (37, 41), (38, 39), (38, 42), (39, 43), (40, 41), (40, 43), (40, 44), (41, 42), (41, 45), (42, 43), (42, 46), (43, 47), (44, 45), (44, 47), (45, 46), (46, 47), (48, 49), (48, 52), (48, 53), (49, 50), (49, 54), (50, 51), (50, 55), (51, 52), (51, 56), (52, 57), (53, 58), (54, 59), (55, 60), (56, 61), (57, 62), (58, 63), (59, 64), (60, 65), (61, 66), (62, 67), (63, 64), (63, 67), (63, 68), (64, 69), (65, 66), (65, 70), (66, 71), (67, 72), (68, 69), (68, 72), (68, 73), (69, 74), (70, 71), (70, 75), (71, 76), (72, 77), (73, 74), (73, 77), (73, 78), (74, 79), (75, 76), (75, 80), (76, 81), (77, 82), (78, 79), (78, 82), (79, 80), (80, 81), (81, 82), (83, 84), (83, 87), (83, 88), (84, 85), (84, 89), (85, 86), (85, 90), (86, 87), (86, 91), (87, 92), (88, 93), (89, 94), (90, 95), (91, 96), (92, 97), (93, 98), (94, 99), (95, 100), (96, 101), (97, 102), (98, 99), (98, 102), (98, 103), (99, 104), (100, 101), (100, 105), (101, 106), (102, 107), (103, 104), (103, 107), (103, 108), (104, 109), (105, 106), (105, 110), (106, 111), (107, 112), (108, 109), (108, 112), (108, 113), (109, 114), (110, 111), (110, 115), (111, 116), (112, 117), (113, 114), (113, 117), (114, 115), (115, 116), (116, 117), (118, 119), (118, 122), (118, 123), (119, 120), (119, 124), (120, 121), (120, 125), (121, 122), (121, 126), (122, 127), (123, 128), (124, 129), (125, 130), (126, 131), (127, 132), (128, 133), (129, 134), (130, 135), (131, 136), (132, 137), (133, 134), (133, 137), (133, 138), (134, 139), (135, 136), (135, 140), (136, 141), (137, 142), (138, 139), (138, 142), (138, 143), (139, 144), (140, 141), (140, 145), (141, 146), (142, 147), (143, 144), (143, 147), (143, 148), (144, 149), (145, 146), (145, 150), (146, 151), (147, 152), (148, 149), (148, 152), (149, 150), (150, 151), (151, 152)])
me_mesh_003.attributes.new('sharp_edge', 'BOOLEAN', 'EDGE').data.foreach_set('value', [ (min(e.vertices), max(e.vertices)) in _k for e in me_mesh_003.edges])
_uv = me_mesh_003.uv_layers.new(name='UVChannel_1')
_uv.uv.foreach_set('vector', [0.5, 0.0, 0.5, 0.08333, 0.25, 0.08333, 0.25, 0.0, 0.75, 0.0, 0.75, 0.08333, 0.5, 0.08333, 0.5, 0.0, 1.0, 0.0, 1.0, 0.08333, 0.75, 0.08333, 0.75, 0.0, 0.25, 0.08333, 0.25, 0.1667, 0.0, 0.1667, 0.0, 0.08333, 0.5, 0.08333, 0.5, 0.1667, 0.25, 0.1667, 0.25, 0.08333, 0.75, 0.08333, 0.75, 0.1667, 0.5, 0.1667, 0.5, 0.08333, 1.0, 0.08333, 1.0, 0.1667, 0.75, 0.1667, 0.75, 0.08333, 0.25, 0.1667, 0.25, 0.25, 0.0, 0.25, 0.0, 0.1667, 0.5, 0.1667, 0.5, 0.25, 0.25, 0.25, 0.25, 0.1667, 0.75, 0.1667, 0.75, 0.25, 0.5, 0.25, 0.5, 0.1667, 1.0, 0.1667, 1.0, 0.25, 0.75, 0.25, 0.75, 0.1667, 0.25, 0.25, 0.25, 0.3333, 0.0, 0.3333, 0.0, 0.25, 0.5, 0.25, 0.5, 0.3333, 0.25, 0.3333, 0.25, 0.25, 0.75, 0.25, 0.75, 0.3333, 0.5, 0.3333, 0.5, 0.25, 1.0, 0.25, 1.0, 0.3333, 0.75, 0.3333, 0.75, 0.25, 0.25, 0.3333, 0.25, 0.4167, 0.0, 0.4167, 0.0, 0.3333, 0.5, 0.3333, 0.5, 0.4167, 0.25, 0.4167, 0.25, 0.3333, 0.75, 0.3333, 0.75, 0.4167, 0.5, 0.4167, 0.5, 0.3333, 1.0, 0.3333, 1.0, 0.4167, 0.75, 0.4167, 0.75, 0.3333, 0.25, 0.4167, 0.25, 0.5, 0.0, 0.5, 0.0, 0.4167, 0.5, 0.4167, 0.5, 0.5, 0.25, 0.5, 0.25, 0.4167, 0.75, 0.4167, 0.75, 0.5, 0.5, 0.5, 0.5, 0.4167, 1.0, 0.4167, 1.0, 0.5, 0.75, 0.5, 0.75, 0.4167, 0.25, 0.5, 0.25, 0.5833, 0.0, 0.5833, 0.0, 0.5, 0.5, 0.5, 0.5, 0.5833, 0.25, 0.5833, 0.25, 0.5, 0.75, 0.5, 0.75, 0.5833, 0.5, 0.5833, 0.5, 0.5, 1.0, 0.5, 1.0, 0.5833, 0.75, 0.5833, 0.75, 0.5, 0.25, 0.5833, 0.25, 0.6667, 0.0, 0.6667, 0.0, 0.5833, 0.5, 0.5833, 0.5, 0.6667, 0.25, 0.6667, 0.25, 0.5833, 0.75, 0.5833, 0.75, 0.6667, 0.5, 0.6667, 0.5, 0.5833, 1.0, 0.5833, 1.0, 0.6667, 0.75, 0.6667, 0.75, 0.5833, 0.25, 0.6667, 0.25, 0.75, 0.0, 0.75, 0.0, 0.6667, 0.5, 0.6667, 0.5, 0.75, 0.25, 0.75, 0.25, 0.6667, 0.75, 0.6667, 0.75, 0.75, 0.5, 0.75, 0.5, 0.6667, 1.0, 0.6667, 1.0, 0.75, 0.75, 0.75, 0.75, 0.6667, 0.25, 0.75, 0.25, 0.8333, 0.0, 0.8333, 0.0, 0.75, 0.5, 0.75, 0.5, 0.8333, 0.25, 0.8333, 0.25, 0.75, 0.75, 0.75, 0.75, 0.8333, 0.5, 0.8333, 0.5, 0.75, 1.0, 0.75, 1.0, 0.8333, 0.75, 0.8333, 0.75, 0.75, 0.25, 0.8333, 0.25, 0.9167, 0.0, 0.9167, 0.0, 0.8333, 0.5, 0.8333, 0.5, 0.9167, 0.25, 0.9167, 0.25, 0.8333, 0.75, 0.8333, 0.75, 0.9167, 0.5, 0.9167, 0.5, 0.8333, 1.0, 0.8333, 1.0, 0.9167, 0.75, 0.9167, 0.75, 0.8333, 0.25, 0.9167, 0.25, 1.0, 0.0, 1.0, 0.0, 0.9167, 0.5, 0.9167, 0.5, 1.0, 0.25, 1.0, 0.25, 0.9167, 0.75, 0.9167, 0.75, 1.0, 0.5, 1.0, 0.5, 0.9167, 1.0, 0.9167, 1.0, 1.0, 0.75, 1.0, 0.75, 0.9167, 0.25, 0.0, 0.25, 0.08333, 0.0, 0.08333, 0.0, 0.0, 0.75, 0.0, 0.2045, 0.0, 0.06738, 0.0, 0.5281, 0.0, 0.95, 0.0, 0.75, 0.0, 0.95, 0.0, 0.95, 0.1667, 0.75, 0.1667, -0.05, 0.0, 0.15, 0.0, 0.15, 0.1667, -0.05, 0.1667, 0.15, 0.0, 0.35, 0.0, 0.35, 0.1667, 0.15, 0.1667, 0.35, 0.0, 0.55, 0.0, 0.55, 0.1667, 0.35, 0.1667, 0.55, 0.0, 0.75, 0.0, 0.75, 0.1667, 0.55, 0.1667, 0.75, 0.1667, 0.95, 0.1667, 0.95, 0.3333, 0.75, 0.3333, -0.05, 0.1667, 0.15, 0.1667, 0.15, 0.3333, -0.05, 0.3333, 0.15, 0.1667, 0.35, 0.1667, 0.35, 0.3333, 0.15, 0.3333, 0.35, 0.1667, 0.55, 0.1667, 0.55, 0.3333, 0.35, 0.3333, 0.55, 0.1667, 0.75, 0.1667, 0.75, 0.3333, 0.55, 0.3333, 0.75, 0.3333, 0.95, 0.3333, 0.95, 0.5, 0.75, 0.5, -0.05, 0.3333, 0.15, 0.3333, 0.15, 0.5, -0.05, 0.5, 0.15, 0.3333, 0.35, 0.3333, 0.35, 0.5, 0.15, 0.5, 0.35, 0.3333, 0.55, 0.3333, 0.55, 0.5, 0.35, 0.5, 0.55, 0.3333, 0.75, 0.3333, 0.75, 0.5, 0.55, 0.5, 0.75, 0.5, 0.95, 0.5, 0.95, 0.6667, 0.75, 0.6667, -0.05, 0.5, 0.15, 0.5, 0.15, 0.6667, -0.05, 0.6667, 0.15, 0.5, 0.35, 0.5, 0.35, 0.6667, 0.15, 0.6667, 0.35, 0.5, 0.55, 0.5, 0.55, 0.6667, 0.35, 0.6667, 0.55, 0.5, 0.75, 0.5, 0.75, 0.6667, 0.55, 0.6667, 0.75, 0.6667, 0.95, 0.6667, 0.95, 0.8333, 0.75, 0.8333, -0.05, 0.6667, 0.15, 0.6667, 0.15, 0.8333, -0.05, 0.8333, 0.15, 0.6667, 0.35, 0.6667, 0.35, 0.8333, 0.15, 0.8333, 0.35, 0.6667, 0.55, 0.6667, 0.55, 0.8333, 0.35, 0.8333, 0.55, 0.6667, 0.75, 0.6667, 0.75, 0.8333, 0.55, 0.8333, 0.75, 0.8333, 0.95, 0.8333, 0.95, 1.0, 0.75, 1.0, -0.05, 0.8333, 0.15, 0.8333, 0.15, 1.0, -0.05, 1.0, 0.15, 0.8333, 0.35, 0.8333, 0.35, 1.0, 0.15, 1.0, 0.35, 0.8333, 0.55, 0.8333, 0.55, 1.0, 0.35, 1.0, 0.55, 0.8333, 0.75, 0.8333, 0.75, 1.0, 0.55, 1.0, 0.06738, 1.0, 0.55, 1.0, 0.75, 1.0, 0.95, 1.0, 0.5281, 1.0, 0.75, 0.0, 0.2045, 0.0, 0.06738, 0.0, 0.5281, 0.0, 0.95, 0.0, 0.75, 0.0, 0.95, 0.0, 0.95, 0.1667, 0.75, 0.1667, -0.05, 0.0, 0.15, 0.0, 0.15, 0.1667, -0.05, 0.1667, 0.15, 0.0, 0.35, 0.0, 0.35, 0.1667, 0.15, 0.1667, 0.35, 0.0, 0.55, 0.0, 0.55, 0.1667, 0.35, 0.1667, 0.55, 0.0, 0.75, 0.0, 0.75, 0.1667, 0.55, 0.1667, 0.75, 0.1667, 0.95, 0.1667, 0.95, 0.3333, 0.75, 0.3333, -0.05, 0.1667, 0.15, 0.1667, 0.15, 0.3333, -0.05, 0.3333, 0.15, 0.1667, 0.35, 0.1667, 0.35, 0.3333, 0.15, 0.3333, 0.35, 0.1667, 0.55, 0.1667, 0.55, 0.3333, 0.35, 0.3333, 0.55, 0.1667, 0.75, 0.1667, 0.75, 0.3333, 0.55, 0.3333, 0.75, 0.3333, 0.95, 0.3333, 0.95, 0.5, 0.75, 0.5, -0.05, 0.3333, 0.15, 0.3333, 0.15, 0.5, -0.05, 0.5, 0.15, 0.3333, 0.35, 0.3333, 0.35, 0.5, 0.15, 0.5, 0.35, 0.3333, 0.55, 0.3333, 0.55, 0.5, 0.35, 0.5, 0.55, 0.3333, 0.75, 0.3333, 0.75, 0.5, 0.55, 0.5, 0.75, 0.5, 0.95, 0.5, 0.95, 0.6667, 0.75, 0.6667, -0.05, 0.5, 0.15, 0.5, 0.15, 0.6667, -0.05, 0.6667, 0.15, 0.5, 0.35, 0.5, 0.35, 0.6667, 0.15, 0.6667, 0.35, 0.5, 0.55, 0.5, 0.55, 0.6667, 0.35, 0.6667, 0.55, 0.5, 0.75, 0.5, 0.75, 0.6667, 0.55, 0.6667, 0.75, 0.6667, 0.95, 0.6667, 0.95, 0.8333, 0.75, 0.8333, -0.05, 0.6667, 0.15, 0.6667, 0.15, 0.8333, -0.05, 0.8333, 0.15, 0.6667, 0.35, 0.6667, 0.35, 0.8333, 0.15, 0.8333, 0.35, 0.6667, 0.55, 0.6667, 0.55, 0.8333, 0.35, 0.8333, 0.55, 0.6667, 0.75, 0.6667, 0.75, 0.8333, 0.55, 0.8333, 0.75, 0.8333, 0.95, 0.8333, 0.95, 1.0, 0.75, 1.0, -0.05, 0.8333, 0.15, 0.8333, 0.15, 1.0, -0.05, 1.0, 0.15, 0.8333, 0.35, 0.8333, 0.35, 1.0, 0.15, 1.0, 0.35, 0.8333, 0.55, 0.8333, 0.55, 1.0, 0.35, 1.0, 0.55, 0.8333, 0.75, 0.8333, 0.75, 1.0, 0.55, 1.0, 0.06738, 1.0, 0.55, 1.0, 0.75, 1.0, 0.95, 1.0, 0.5281, 1.0, 0.75, 0.0, 0.2045, 0.0, 0.06738, 0.0, 0.5281, 0.0, 0.95, 0.0, 0.75, 0.0, 0.95, 0.0, 0.95, 0.1667, 0.75, 0.1667, -0.05, 0.0, 0.15, 0.0, 0.15, 0.1667, -0.05, 0.1667, 0.15, 0.0, 0.35, 0.0, 0.35, 0.1667, 0.15, 0.1667, 0.35, 0.0, 0.55, 0.0, 0.55, 0.1667, 0.35, 0.1667, 0.55, 0.0, 0.75, 0.0, 0.75, 0.1667, 0.55, 0.1667, 0.75, 0.1667, 0.95, 0.1667, 0.95, 0.3333, 0.75, 0.3333, -0.05, 0.1667, 0.15, 0.1667, 0.15, 0.3333, -0.05, 0.3333, 0.15, 0.1667, 0.35, 0.1667, 0.35, 0.3333, 0.15, 0.3333, 0.35, 0.1667, 0.55, 0.1667, 0.55, 0.3333, 0.35, 0.3333, 0.55, 0.1667, 0.75, 0.1667, 0.75, 0.3333, 0.55, 0.3333, 0.75, 0.3333, 0.95, 0.3333, 0.95, 0.5, 0.75, 0.5, -0.05, 0.3333, 0.15, 0.3333, 0.15, 0.5, -0.05, 0.5, 0.15, 0.3333, 0.35, 0.3333, 0.35, 0.5, 0.15, 0.5, 0.35, 0.3333, 0.55, 0.3333, 0.55, 0.5, 0.35, 0.5, 0.55, 0.3333, 0.75, 0.3333, 0.75, 0.5, 0.55, 0.5, 0.75, 0.5, 0.95, 0.5, 0.95, 0.6667, 0.75, 0.6667, -0.05, 0.5, 0.15, 0.5, 0.15, 0.6667, -0.05, 0.6667, 0.15, 0.5, 0.35, 0.5, 0.35, 0.6667, 0.15, 0.6667, 0.35, 0.5, 0.55, 0.5, 0.55, 0.6667, 0.35, 0.6667, 0.55, 0.5, 0.75, 0.5, 0.75, 0.6667, 0.55, 0.6667, 0.75, 0.6667, 0.95, 0.6667, 0.95, 0.8333, 0.75, 0.8333, -0.05, 0.6667, 0.15, 0.6667, 0.15, 0.8333, -0.05, 0.8333, 0.15, 0.6667, 0.35, 0.6667, 0.35, 0.8333, 0.15, 0.8333, 0.35, 0.6667, 0.55, 0.6667, 0.55, 0.8333, 0.35, 0.8333, 0.55, 0.6667, 0.75, 0.6667, 0.75, 0.8333, 0.55, 0.8333, 0.75, 0.8333, 0.95, 0.8333, 0.95, 1.0, 0.75, 1.0, -0.05, 0.8333, 0.15, 0.8333, 0.15, 1.0, -0.05, 1.0, 0.15, 0.8333, 0.35, 0.8333, 0.35, 1.0, 0.15, 1.0, 0.35, 0.8333, 0.55, 0.8333, 0.55, 1.0, 0.35, 1.0, 0.55, 0.8333, 0.75, 0.8333, 0.75, 1.0, 0.55, 1.0, 0.06738, 1.0, 0.55, 1.0, 0.75, 1.0, 0.95, 1.0, 0.5281, 1.0])
me_mesh_003.materials.append(mat_material_001)
me_mesh_003.use_remesh_preserve_volume = False
me_mesh_003.use_remesh_preserve_attributes = False
me_mesh_003.use_mirror_vertex_groups = False
me_mesh_003.update()
me_mesh_003.normals_split_custom_set([tuple(v) for v in zip(*[iter([-0.1862, -0.6947, 0.6947, -0.1862, -0.6947, 0.6947, -0.1862, -0.6947, 0.6947, -0.1862, -0.6947, 0.6947, -0.1862, -0.6947, -0.6947, -0.1862, -0.6947, -0.6947, -0.1862, -0.6947, -0.6947, -0.1862, -0.6947, -0.6947, 0.1862, 0.6947, -0.6947, 0.1862, 0.6947, -0.6947, 0.1862, 0.6947, -0.6947, 0.1862, 0.6947, -0.6947, 0.5086, 0.5086, 0.6947, 0.5086, 0.5086, 0.6947, 0.5086, 0.5086, 0.6947, 0.5086, 0.5086, 0.6947, -0.5086, -0.5086, 0.6947, -0.5086, -0.5086, 0.6947, -0.5086, -0.5086, 0.6947, -0.5086, -0.5086, 0.6947, -0.5086, -0.5086, -0.6947, -0.5086, -0.5086, -0.6947, -0.5086, -0.5086, -0.6947, -0.5086, -0.5086, -0.6947, 0.5086, 0.5086, -0.6947, 0.5086, 0.5086, -0.6947, 0.5086, 0.5086, -0.6947, 0.5086, 0.5086, -0.6947, 0.6947, 0.1862, 0.6947, 0.6947, 0.1862, 0.6947, 0.6947, 0.1862, 0.6947, 0.6947, 0.1862, 0.6947, -0.6947, -0.1862, 0.6947, -0.6947, -0.1862, 0.6947, -0.6947, -0.1862, 0.6947, -0.6947, -0.1862, 0.6947, -0.6947, -0.1862, -0.6947, -0.6947, -0.1862, -0.6947, -0.6947, -0.1862, -0.6947, -0.6947, -0.1862, -0.6947, 0.6947, 0.1862, -0.6947, 0.6947, 0.1862, -0.6947, 0.6947, 0.1862, -0.6947, 0.6947, 0.1862, -0.6947, 0.6947, -0.1862, 0.6947, 0.6947, -0.1862, 0.6947, 0.6947, -0.1862, 0.6947, 0.6947, -0.1862, 0.6947, -0.6947, 0.1862, 0.6947, -0.6947, 0.1862, 0.6947, -0.6947, 0.1862, 0.6947, -0.6947, 0.1862, 0.6947, -0.6947, 0.1862, -0.6947, -0.6947, 0.1862, -0.6947, -0.6947, 0.1862, -0.6947, -0.6947, 0.1862, -0.6947, 0.6947, -0.1862, -0.6947, 0.6947, -0.1862, -0.6947, 0.6947, -0.1862, -0.6947, 0.6947, -0.1862, -0.6947, 0.5086, -0.5086, 0.6947, 0.5086, -0.5086, 0.6947, 0.5086, -0.5086, 0.6947, 0.5086, -0.5086, 0.6947, -0.5086, 0.5086, 0.6947, -0.5086, 0.5086, 0.6947, -0.5086, 0.5086, 0.6947, -0.5086, 0.5086, 0.6947, -0.5086, 0.5086, -0.6947, -0.5086, 0.5086, -0.6947, -0.5086, 0.5086, -0.6947, -0.5086, 0.5086, -0.6947, 0.5086, -0.5086, -0.6947, 0.5086, -0.5086, -0.6947, 0.5086, -0.5086, -0.6947, 0.5086, -0.5086, -0.6947, 0.1862, -0.6947, 0.6947, 0.1862, -0.6947, 0.6947, 0.1862, -0.6947, 0.6947, 0.1862, -0.6947, 0.6947, -0.1862, 0.6947, 0.6947, -0.1862, 0.6947, 0.6947, -0.1862, 0.6947, 0.6947, -0.1862, 0.6947, 0.6947, -0.1862, 0.6947, -0.6947, -0.1862, 0.6947, -0.6947, -0.1862, 0.6947, -0.6947, -0.1862, 0.6947, -0.6947, 0.1862, -0.6947, -0.6947, 0.1862, -0.6947, -0.6947, 0.1862, -0.6947, -0.6947, 0.1862, -0.6947, -0.6947, -0.1862, -0.6947, 0.6947, -0.1862, -0.6947, 0.6947, -0.1862, -0.6947, 0.6947, -0.1862, -0.6947, 0.6947, 0.1862, 0.6947, 0.6947, 0.1862, 0.6947, 0.6947, 0.1862, 0.6947, 0.6947, 0.1862, 0.6947, 0.6947, 0.1862, 0.6947, -0.6947, 0.1862, 0.6947, -0.6947, 0.1862, 0.6947, -0.6947, 0.1862, 0.6947, -0.6947, -0.1862, -0.6947, -0.6947, -0.1862, -0.6947, -0.6947, -0.1862, -0.6947, -0.6947, -0.1862, -0.6947, -0.6947, -0.5086, -0.5086, 0.6947, -0.5086, -0.5086, 0.6947, -0.5086, -0.5086, 0.6947, -0.5086, -0.5086, 0.6947, 0.5086, 0.5086, 0.6947, 0.5086, 0.5086, 0.6947, 0.5086, 0.5086, 0.6947, 0.5086, 0.5086, 0.6947, 0.5086, 0.5086, -0.6947, 0.5086, 0.5086, -0.6947, 0.5086, 0.5086, -0.6947, 0.5086, 0.5086, -0.6947, -0.5086, -0.5086, -0.6947, -0.5086, -0.5086, -0.6947, -0.5086, -0.5086, -0.6947, -0.5086, -0.5086, -0.6947, -0.6947, -0.1862, 0.6947, -0.6947, -0.1862, 0.6947, -0.6947, -0.1862, 0.6947, -0.6947, -0.1862, 0.6947, 0.6947, 0.1862, 0.6947, 0.6947, 0.1862, 0.6947, 0.6947, 0.1862, 0.6947, 0.6947, 0.1862, 0.6947, 0.6947, 0.1862, -0.6947, 0.6947, 0.1862, -0.6947, 0.6947, 0.1862, -0.6947, 0.6947, 0.1862, -0.6947, -0.6947, -0.1862, -0.6947, -0.6947, -0.1862, -0.6947, -0.6947, -0.1862, -0.6947, -0.6947, -0.1862, -0.6947, -0.6947, 0.1862, 0.6947, -0.6947, 0.1862, 0.6947, -0.6947, 0.1862, 0.6947, -0.6947, 0.1862, 0.6947, 0.6947, -0.1862, 0.6947, 0.6947, -0.1862, 0.6947, 0.6947, -0.1862, 0.6947, 0.6947, -0.1862, 0.6947, 0.6947, -0.1862, -0.6947, 0.6947, -0.1862, -0.6947, 0.6947, -0.1862, -0.6947, 0.6947, -0.1862, -0.6947, -0.6947, 0.1862, -0.6947, -0.6947, 0.1862, -0.6947, -0.6947, 0.1862, -0.6947, -0.6947, 0.1862, -0.6947, -0.5086, 0.5086, 0.6947, -0.5086, 0.5086, 0.6947, -0.5086, 0.5086, 0.6947, -0.5086, 0.5086, 0.6947, 0.5086, -0.5086, 0.6947, 0.5086, -0.5086, 0.6947, 0.5086, -0.5086, 0.6947, 0.5086, -0.5086, 0.6947, 0.5086, -0.5086, -0.6947, 0.5086, -0.5086, -0.6947, 0.5086, -0.5086, -0.6947, 0.5086, -0.5086, -0.6947, -0.5086, 0.5086, -0.6947, -0.5086, 0.5086, -0.6947, -0.5086, 0.5086, -0.6947, -0.5086, 0.5086, -0.6947, -0.1862, 0.6947, 0.6947, -0.1862, 0.6947, 0.6947, -0.1862, 0.6947, 0.6947, -0.1862, 0.6947, 0.6947, 0.1862, -0.6947, 0.6947, 0.1862, -0.6947, 0.6947, 0.1862, -0.6947, 0.6947, 0.1862, -0.6947, 0.6947, 0.1862, -0.6947, -0.6947, 0.1862, -0.6947, -0.6947, 0.1862, -0.6947, -0.6947, 0.1862, -0.6947, -0.6947, -0.1862, 0.6947, -0.6947, -0.1862, 0.6947, -0.6947, -0.1862, 0.6947, -0.6947, -0.1862, 0.6947, -0.6947, 0.1862, 0.6947, 0.6947, 0.1862, 0.6947, 0.6947, 0.1862, 0.6947, 0.6947, 0.1862, 0.6947, 0.6947, -0.000556, -5.621e-10, -1.0, -0.000556, -5.621e-10, -1.0, -0.000556, -5.621e-10, -1.0, -0.000556, -5.621e-10, -1.0, -0.000556, -5.621e-10, -1.0, 0.8049, 0.5844, 0.1029, 0.8049, 0.5844, 0.1029, 0.8049, 0.5844, 0.1031, 0.8044, 0.5841, 0.108, -0.309, 0.9503, -0.03952, -0.309, 0.9503, -0.03952, -0.3089, 0.9502, -0.04062, -0.3089, 0.9502, -0.04046, -0.9919, 0.0, -0.1269, -0.9919, 0.0, -0.1269, -0.9915, 0.0, -0.1302, -0.9915, 0.0, -0.1302, -0.309, -0.9503, -0.03952, -0.309, -0.9503, -0.03952, -0.3089, -0.9502, -0.04046, -0.3089, -0.9502, -0.04062, 0.8049, -0.5844, 0.1029, 0.8049, -0.5844, 0.1029, 0.8044, -0.5841, 0.1081, 0.8049, -0.5844, 0.1031, 0.8044, 0.5841, 0.108, 0.8049, 0.5844, 0.1031, 0.8044, 0.5841, 0.1081, 0.8047, 0.5846, 0.1037, -0.3089, 0.9502, -0.04046, -0.3089, 0.9502, -0.04062, -0.3088, 0.9503, -0.04058, -0.3088, 0.9503, -0.04072, -0.9915, 0.0, -0.1302, -0.9915, 0.0, -0.1302, -0.9914, 0.0, -0.1306, -0.9914, 0.0, -0.1306, -0.3089, -0.9502, -0.04062, -0.3089, -0.9502, -0.04046, -0.3088, -0.9503, -0.04072, -0.3088, -0.9503, -0.04058, 0.8049, -0.5844, 0.1031, 0.8044, -0.5841, 0.1081, 0.8047, -0.5846, 0.1037, 0.8044, -0.5841, 0.1081, 0.8047, 0.5846, 0.1037, 0.8044, 0.5841, 0.1081, 0.8047, 0.5846, 0.1035, 0.8047, 0.5846, 0.1035, -0.3088, 0.9503, -0.04072, -0.3088, 0.9503, -0.04058, -0.3087, 0.9503, -0.03953, -0.3087, 0.9506, -0.03424, -0.9914, 0.0, -0.1306, -0.9914, 0.0, -0.1306, -0.9918, 0.0, -0.1277, -0.9918, 0.0, -0.1277, -0.3088, -0.9503, -0.04058, -0.3088, -0.9503, -0.04072, -0.3087, -0.9506, -0.03419, -0.3087, -0.9503, -0.03949, 0.8044, -0.5841, 0.1081, 0.8047, -0.5846, 0.1037, 0.8047, -0.5846, 0.1035, 0.8047, -0.5846, 0.1035, 0.8057, 0.5857, 0.08872, 0.8057, 0.5857, 0.08872, 0.8057, 0.5857, 0.08872, 0.8057, 0.5857, 0.08872, -0.3087, 0.9506, -0.03424, -0.3087, 0.9503, -0.03953, -0.3087, 0.9506, -0.03373, -0.3087, 0.9508, -0.02463, -0.994, 0.0, -0.1095, -0.994, 0.0, -0.1095, -0.994, 0.0, -0.1095, -0.994, 0.0, -0.1095, -0.3087, -0.9503, -0.03949, -0.3087, -0.9506, -0.03419, -0.3087, -0.9508, -0.02463, -0.3087, -0.9506, -0.03369, 0.8057, -0.5857, 0.08872, 0.8057, -0.5857, 0.08872, 0.8057, -0.5857, 0.08872, 0.8057, -0.5857, 0.08872, 0.8072, 0.5869, 0.06361, 0.8072, 0.5869, 0.06361, 0.8072, 0.5869, 0.06361, 0.8072, 0.5869, 0.06361, -0.3087, 0.9508, -0.02463, -0.3087, 0.9506, -0.03373, -0.3087, 0.9509, -0.0241, -0.3088, 0.9511, -0.01091, -0.9969, 0.0, -0.07857, -0.9969, 0.0, -0.07857, -0.9969, 0.0, -0.07857, -0.9969, 0.0, -0.07857, -0.3087, -0.9506, -0.03369, -0.3087, -0.9508, -0.02463, -0.3088, -0.9511, -0.01091, -0.3087, -0.9509, -0.0241, 0.8072, -0.5869, 0.06361, 0.8072, -0.5869, 0.06361, 0.8072, -0.5869, 0.06361, 0.8072, -0.5869, 0.06361, 0.8085, 0.5878, 0.028, 0.8085, 0.5878, 0.028, 0.8085, 0.5878, 0.028, 0.8085, 0.5878, 0.028, -0.3088, 0.9511, -0.01091, -0.3087, 0.9509, -0.0241, -0.3088, 0.9511, -0.01069, -0.3088, 0.9511, -0.01069, -0.9994, 0.0, -0.03458, -0.9994, 0.0, -0.03458, -0.9994, 0.0, -0.03458, -0.9994, 0.0, -0.03458, -0.3087, -0.9509, -0.0241, -0.3088, -0.9511, -0.01091, -0.3088, -0.9511, -0.01069, -0.3088, -0.9511, -0.01069, 0.8085, -0.5878, 0.028, 0.8085, -0.5878, 0.028, 0.8085, -0.5878, 0.028, 0.8085, -0.5878, 0.028, -2.245e-09, 0.0, 1.0, -2.245e-09, 0.0, 1.0, -2.245e-09, 0.0, 1.0, -2.245e-09, 0.0, 1.0, -2.245e-09, 0.0, 1.0, 0.000274, -0.0004815, -1.0, 0.000274, -0.0004815, -1.0, 0.000274, -0.0004815, -1.0, 0.000274, -0.0004815, -1.0, 0.000274, -0.0004815, -1.0, -0.9085, 0.4049, 0.1029, -0.9085, 0.4049, 0.1029, -0.9085, 0.4049, 0.1031, -0.9081, 0.4046, 0.108, -0.6685, -0.7427, -0.03952, -0.6685, -0.7427, -0.03952, -0.6685, -0.7426, -0.04062, -0.6685, -0.7426, -0.04046, 0.496, -0.859, -0.1269, 0.496, -0.859, -0.1269, 0.4957, -0.8587, -0.1302, 0.4957, -0.8587, -0.1302, 0.9774, 0.2076, -0.03952, 0.9774, 0.2076, -0.03952, 0.9774, 0.2076, -0.04046, 0.9774, 0.2076, -0.04062, 0.1036, 0.9893, 0.1029, 0.1036, 0.9893, 0.1029, 0.1037, 0.9887, 0.1081, 0.1036, 0.9893, 0.1031, -0.9081, 0.4046, 0.108, -0.9085, 0.4049, 0.1031, -0.9081, 0.4046, 0.1081, -0.9086, 0.4045, 0.1037, -0.6685, -0.7426, -0.04046, -0.6685, -0.7426, -0.04062, -0.6686, -0.7425, -0.04058, -0.6686, -0.7425, -0.04072, 0.4957, -0.8587, -0.1302, 0.4957, -0.8587, -0.1302, 0.4957, -0.8586, -0.1306, 0.4957, -0.8586, -0.1306, 0.9774, 0.2076, -0.04062, 0.9774, 0.2076, -0.04046, 0.9773, 0.2077, -0.04072, 0.9773, 0.2078, -0.04058, 0.1036, 0.9893, 0.1031, 0.1037, 0.9887, 0.1081, 0.104, 0.9892, 0.1036, 0.1037, 0.9887, 0.1081, -0.9086, 0.4045, 0.1037, -0.9081, 0.4046, 0.1081, -0.9086, 0.4045, 0.1035, -0.9086, 0.4045, 0.1035, -0.6686, -0.7425, -0.04072, -0.6686, -0.7425, -0.04058, -0.6687, -0.7425, -0.03949, -0.6689, -0.7426, -0.03419, 0.4957, -0.8586, -0.1306, 0.4957, -0.8586, -0.1306, 0.4959, -0.8589, -0.1277, 0.4959, -0.8589, -0.1277, 0.9773, 0.2078, -0.04058, 0.9773, 0.2077, -0.04072, 0.9775, 0.208, -0.03414, 0.9774, 0.2078, -0.03949, 0.1037, 0.9887, 0.1081, 0.104, 0.9892, 0.1036, 0.104, 0.9892, 0.1035, 0.104, 0.9892, 0.1035, -0.91, 0.4049, 0.08872, -0.91, 0.4049, 0.08872, -0.91, 0.4049, 0.08872, -0.91, 0.4049, 0.08872, -0.6689, -0.7426, -0.03419, -0.6687, -0.7425, -0.03949, -0.6689, -0.7426, -0.03373, -0.6691, -0.7428, -0.02459, 0.497, -0.8608, -0.1095, 0.497, -0.8608, -0.1095, 0.497, -0.8608, -0.1095, 0.497, -0.8608, -0.1095, 0.9774, 0.2078, -0.03949, 0.9775, 0.208, -0.03414, 0.9778, 0.2081, -0.02459, 0.9776, 0.208, -0.03373, 0.1043, 0.9906, 0.08872, 0.1043, 0.9906, 0.08872, 0.1043, 0.9906, 0.08872, 0.1043, 0.9906, 0.08872, -0.9118, 0.4056, 0.06361, -0.9118, 0.4056, 0.06361, -0.9118, 0.4056, 0.06361, -0.9118, 0.4056, 0.06361, -0.6691, -0.7428, -0.02459, -0.6689, -0.7426, -0.03373, -0.6691, -0.7428, -0.0241, -0.6693, -0.743, -0.01091, 0.4985, -0.8633, -0.07857, 0.4985, -0.8633, -0.07857, 0.4985, -0.8633, -0.07857, 0.4985, -0.8633, -0.07857, 0.9776, 0.208, -0.03373, 0.9778, 0.2081, -0.02459, 0.978, 0.2081, -0.01091, 0.9778, 0.2081, -0.0241, 0.1046, 0.9925, 0.06361, 0.1046, 0.9925, 0.06361, 0.1046, 0.9925, 0.06361, 0.1046, 0.9925, 0.06361, -0.9133, 0.4063, 0.028, -0.9133, 0.4063, 0.028, -0.9133, 0.4063, 0.028, -0.9133, 0.4063, 0.028, -0.6693, -0.743, -0.01091, -0.6691, -0.7428, -0.0241, -0.6693, -0.7429, -0.01069, -0.6693, -0.7429, -0.01069, 0.4997, -0.8655, -0.03458, 0.4997, -0.8655, -0.03458, 0.4997, -0.8655, -0.03458, 0.4997, -0.8655, -0.03458, 0.9778, 0.2081, -0.0241, 0.978, 0.2081, -0.01091, 0.978, 0.2081, -0.01069, 0.978, 0.2081, -0.01069, 0.1048, 0.9941, 0.02799, 0.1048, 0.9941, 0.02799, 0.1048, 0.9941, 0.02799, 0.1048, 0.9941, 0.02799, 0.0, 0.0, 1.0, 0.0, 0.0, 1.0, 0.0, 0.0, 1.0, 0.0, 0.0, 1.0, 0.0, 0.0, 1.0, 0.0002763, 0.0004815, -1.0, 0.0002763, 0.0004815, -1.0, 0.0002763, 0.0004815, -1.0, 0.0002763, 0.0004815, -1.0, 0.0002763, 0.0004815, -1.0, 0.1036, -0.9893, 0.1029, 0.1036, -0.9893, 0.1029, 0.1036, -0.9893, 0.1031, 0.1037, -0.9887, 0.108, 0.9774, -0.2076, -0.03952, 0.9774, -0.2076, -0.03952, 0.9774, -0.2076, -0.04062, 0.9774, -0.2076, -0.04046, 0.496, 0.859, -0.1269, 0.496, 0.859, -0.1269, 0.4957, 0.8587, -0.1302, 0.4957, 0.8587, -0.1302, -0.6685, 0.7427, -0.03952, -0.6685, 0.7427, -0.03952, -0.6685, 0.7426, -0.04046, -0.6685, 0.7426, -0.04062, -0.9085, -0.4049, 0.1029, -0.9085, -0.4049, 0.1029, -0.9081, -0.4046, 0.1081, -0.9085, -0.4049, 0.1031, 0.1037, -0.9887, 0.108, 0.1036, -0.9893, 0.1031, 0.1037, -0.9887, 0.1081, 0.104, -0.9892, 0.1037, 0.9774, -0.2076, -0.04046, 0.9774, -0.2076, -0.04062, 0.9773, -0.2078, -0.04058, 0.9773, -0.2077, -0.04072, 0.4957, 0.8587, -0.1302, 0.4957, 0.8587, -0.1302, 0.4957, 0.8586, -0.1306, 0.4957, 0.8586, -0.1306, -0.6685, 0.7426, -0.04062, -0.6685, 0.7426, -0.04046, -0.6686, 0.7425, -0.04072, -0.6686, 0.7425, -0.04058, -0.9085, -0.4049, 0.1031, -0.9081, -0.4046, 0.1081, -0.9086, -0.4045, 0.1037, -0.9081, -0.4046, 0.1082, 0.104, -0.9892, 0.1037, 0.1037, -0.9887, 0.1081, 0.104, -0.9892, 0.1035, 0.104, -0.9892, 0.1035, 0.9773, -0.2077, -0.04072, 0.9773, -0.2078, -0.04058, 0.9774, -0.2078, -0.03949, 0.9775, -0.208, -0.03419, 0.4957, 0.8586, -0.1306, 0.4957, 0.8586, -0.1306, 0.4959, 0.8589, -0.1277, 0.4959, 0.8589, -0.1277, -0.6686, 0.7425, -0.04058, -0.6686, 0.7425, -0.04072, -0.6689, 0.7426, -0.03419, -0.6687, 0.7425, -0.03949, -0.9081, -0.4046, 0.1082, -0.9086, -0.4045, 0.1037, -0.9086, -0.4045, 0.1035, -0.9086, -0.4045, 0.1035, 0.1043, -0.9906, 0.08872, 0.1043, -0.9906, 0.08872, 0.1043, -0.9906, 0.08872, 0.1043, -0.9906, 0.08872, 0.9775, -0.208, -0.03419, 0.9774, -0.2078, -0.03949, 0.9776, -0.2079, -0.03373, 0.9778, -0.2081, -0.02459, 0.497, 0.8608, -0.1095, 0.497, 0.8608, -0.1095, 0.497, 0.8608, -0.1095, 0.497, 0.8608, -0.1095, -0.6687, 0.7425, -0.03949, -0.6689, 0.7426, -0.03419, -0.6691, 0.7428, -0.02459, -0.6689, 0.7426, -0.03373, -0.91, -0.4049, 0.08872, -0.91, -0.4049, 0.08872, -0.91, -0.4049, 0.08872, -0.91, -0.4049, 0.08872, 0.1046, -0.9925, 0.06361, 0.1046, -0.9925, 0.06361, 0.1046, -0.9925, 0.06361, 0.1046, -0.9925, 0.06361, 0.9778, -0.2081, -0.02459, 0.9776, -0.2079, -0.03373, 0.9778, -0.2081, -0.0241, 0.978, -0.2081, -0.01091, 0.4985, 0.8633, -0.07857, 0.4985, 0.8633, -0.07857, 0.4985, 0.8633, -0.07857, 0.4985, 0.8633, -0.07857, -0.6689, 0.7426, -0.03373, -0.6691, 0.7428, -0.02459, -0.6692, 0.743, -0.01091, -0.6691, 0.7428, -0.0241, -0.9118, -0.4056, 0.06361, -0.9118, -0.4056, 0.06361, -0.9118, -0.4056, 0.06361, -0.9118, -0.4056, 0.06361, 0.1048, -0.9941, 0.028, 0.1048, -0.9941, 0.028, 0.1048, -0.9941, 0.028, 0.1048, -0.9941, 0.028, 0.978, -0.2081, -0.01091, 0.9778, -0.2081, -0.0241, 0.978, -0.2081, -0.01069, 0.978, -0.2081, -0.01069, 0.4997, 0.8655, -0.03458, 0.4997, 0.8655, -0.03458, 0.4997, 0.8655, -0.03458, 0.4997, 0.8655, -0.03458, -0.6691, 0.7428, -0.0241, -0.6692, 0.743, -0.01091, -0.6693, 0.7429, -0.01069, -0.6693, 0.7429, -0.01069, -0.9133, -0.4063, 0.028, -0.9133, -0.4063, 0.028, -0.9133, -0.4063, 0.028, -0.9133, -0.4063, 0.028, 0.0, 0.0, 1.0, 0.0, 0.0, 1.0, 0.0, 0.0, 1.0, 0.0, 0.0, 1.0, 0.0, 0.0, 1.0])] * 3)])

# ---- objects
ob_cylinder001 = bpy.data.objects.new('Cylinder001', me_mesh)
ob_torus001 = bpy.data.objects.new('Torus001', me_mesh_003)

# ---- transforms, parenting, visibility, modifiers, constraints
ob_cylinder001.location = (0.0, 0.0, 0.0)
ob_cylinder001.scale = (0.0254, 0.0254, 0.0254)
ob_cylinder001.color = (0.8, 0.8, 0.8, 1.0)
ob_cylinder001.lineart.crease_threshold = 0.0
ob_torus001.location = (0.0, -1.211e-08, 0.1639)
ob_torus001.scale = (0.02433, 0.02433, 0.02433)
ob_torus001.color = (0.8, 0.8, 0.8, 1.0)
ob_torus001.lineart.crease_threshold = 0.0

# ---- collection membership
col_collection.objects.link(ob_cylinder001)
col_collection.objects.link(ob_torus001)

# ---- scene / render settings (as saved in the file)
scene.frame_start = 1; scene.frame_end = 250; scene.frame_set(1)
scene.render.engine = 'BLENDER_EEVEE_NEXT'
scene.render.fps = 30
scene.cycles.use_denoising = False
scene.cycles.samples = 128
scene.cycles.sampling_pattern = 'TABULATED_SOBOL'
scene.cycles.use_adaptive_sampling = False
scene.cycles.use_light_tree = False
scene.eevee.use_gtao = True
scene.eevee.gtao_distance = 10.0
scene.view_settings.view_transform = 'Filmic'
bpy.context.view_layer.update()

# ---- added for rendering (the .blend has no active camera and no usable light): camera, sun
cam_auto = bpy.data.cameras.new('AutoCamera')
cam_auto.lens = 50.0
cam_auto.sensor_width = 36.0
cam_auto.clip_end = 1000.0
ob_auto_camera = bpy.data.objects.new('AutoCamera', cam_auto)
scene.collection.objects.link(ob_auto_camera)
ob_auto_camera.location = (0.209096, -0.241891, 0.244905)
ob_auto_camera.rotation_euler = (1.09748, -7.21219e-08, 0.694738)
scene.camera = ob_auto_camera
light_auto_sun = bpy.data.lights.new('AutoSun', 'SUN')
light_auto_sun.energy = 3.0
light_auto_sun.angle = 0.0523599
ob_auto_sun = bpy.data.objects.new('AutoSun', light_auto_sun)
scene.collection.objects.link(ob_auto_sun)
ob_auto_sun.rotation_euler = (0.872665, 0.174533, 0.523599)
bpy.context.view_layer.update()
